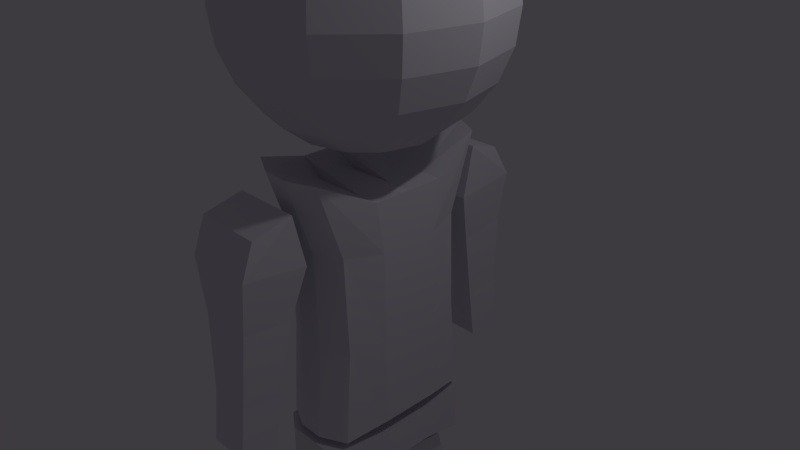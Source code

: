 # Source: GladiusBones.blend  (saved by Blender 2.73.6; exported with 4.5.12 LTS)
import bpy
from mathutils import Matrix  # noqa: F401  (used for matrix-valued properties, if any)

bpy.ops.wm.read_factory_settings(use_empty=True)
scene = bpy.context.scene
scene.name = 'Scene'

# ---- collections
col_collection_1 = bpy.data.collections.new('Collection 1'); scene.collection.children.link(col_collection_1)

# ---- materials (node trees are filled in below, after node groups)
mat_material = bpy.data.materials.new('Material')
mat_material.alpha_threshold = 0.0
mat_material.use_transparent_shadow = False
mat_material.diffuse_color = (0.7501, 0.7471, 0.8, 1.0)
mat_material.roughness = 0.5
mat_material.line_color = (0.0, 0.0, 0.0, 1.0)

# ---- material node trees

# ---- world
world_world = bpy.data.worlds.new('World'); scene.world = world_world
world_world.color = (0.04814, 0.04313, 0.05088)
world_world.use_sun_shadow = False
world_world.sun_shadow_jitter_overblur = 0.0
world_world.cycles.sampling_method = 'MANUAL'
world_world.cycles.sample_map_resolution = 256

# ---- cameras
cam_camera = bpy.data.cameras.new('Camera')
cam_camera.clip_end = 100.0
cam_camera.lens = 35.0
cam_camera.sensor_width = 32.0
cam_camera.sensor_height = 18.0
cam_camera.ortho_scale = 7.314
cam_camera.dof.focus_distance = 0.0
cam_camera.dof.aperture_fstop = 0.0

# ---- lights
light_lamp = bpy.data.lights.new('Lamp', 'POINT')
light_lamp.transmission_factor = 0.0
light_lamp.cutoff_distance = 30.0
light_lamp.energy = 100.0
light_lamp.shadow_buffer_clip_start = 1.001
light_lamp.shadow_soft_size = 0.1
light_lamp.shadow_maximum_resolution = 0.006
light_lamp.use_absolute_resolution = True
light_lamp.cycles.use_multiple_importance_sampling = False

# ---- meshes
me_cube = bpy.data.meshes.new('Cube')
me_cube.from_pydata([(0.5352, -1.001, -0.8075), (-0.5446, -1.003, -0.8075), (0.5164, -1.253, 1.082), (-0.563, -1.22, 1.102), (0.1756, -1.179, -0.8075), (-0.1843, -1.18, -0.8075), (0.6579, -0.4021, -0.7554), (0.535, -0.8962, -0.1408), (0.5012, -0.905, 0.5482), (-0.6686, -0.405, -0.6476), (-0.5448, -0.8985, -0.1408), (-0.5782, -0.8718, 0.5685), (0.157, -1.42, 1.089), (-0.2028, -1.409, 1.095), (0.6582, -0.5082, 0.8825), (-0.6684, -0.5111, 0.9902), (0.6579, -0.4021, 0.5258), (0.6579, -0.4021, -0.1408), (-0.6686, -0.405, -0.03304), (-0.6686, -0.405, 0.6336), (0.1754, -1.075, -0.1408), (-0.1845, -1.076, -0.1408), (0.1418, -1.072, 0.5549), (-0.218, -1.061, 0.5617), (0.3387, -0.5089, 0.8825), (-0.3279, -0.5104, 0.8825), (0.3385, -0.4028, -0.688), (-0.3281, -0.4043, -0.688), (0.5412, -1.032, -1.242), (-0.5872, -1.034, -1.242), (0.5412, -1.032, -0.8655), (-0.5872, -1.034, -0.8655), (0.3403, -1.21, -1.242), (-0.3264, -1.211, -1.242), (0.004008, -0.3662, -1.109), (0.5412, -1.032, -1.117), (0.5412, -1.032, -0.9911), (-0.08921, -0.3664, -1.109), (-0.5872, -1.034, -1.117), (-0.5872, -1.034, -0.9911), (0.3403, -1.21, -0.8655), (-0.3264, -1.211, -0.8655), (0.6532, -0.3648, -0.8655), (-0.6541, -0.3677, -0.8655), (0.6532, -0.3648, -0.9911), (0.6532, -0.3648, -1.117), (-0.6541, -0.3677, -1.117), (-0.6541, -0.3677, -0.9911), (0.3403, -1.21, -1.117), (-0.3264, -1.211, -1.117), (0.3403, -1.21, -0.9911), (-0.3264, -1.211, -0.9911), (0.3384, -0.3655, -0.8655), (-0.3282, -0.367, -0.8655), (-0.1973, -0.3667, -1.109), (0.1712, -0.3659, -1.109), (-0.423, -0.8061, -1.296), (-0.4147, -0.9337, -1.574), (-0.4163, -0.1667, -1.574), (0.4162, -0.1649, -1.245), (0.4162, -0.1649, -1.574), (-0.3972, -0.1666, -2.766), (0.966, -0.1637, -2.766), (-0.4163, -0.1667, -1.245), (0.9676, -0.9306, -2.766), (-0.3956, -0.9336, -2.766), (0.4179, -0.9318, -2.01), (-0.4305, -0.9545, -2.03), (-0.4322, -0.1876, -2.03), (0.4162, -0.1649, -2.01), (0.4096, -0.8043, -1.296), (0.4179, -0.9318, -1.574), (-0.4051, -0.9336, -2.262), (-0.4068, -0.1667, -2.262), (-0.3965, -0.4876, -2.766), (-0.4305, -0.9545, -1.812), (-0.4322, -0.1876, -1.812), (-0.4163, -0.1667, -1.409), (-0.4315, -0.5085, -2.03), (-0.4198, -0.4239, -1.27), (-0.4156, -0.4876, -1.574), (-0.4188, -0.8699, -1.435), (-0.4177, -0.4558, -1.422), (-0.4315, -0.5085, -1.812), (-0.4061, -0.4876, -2.262), (-0.402, -0.1667, -2.388), (-0.4013, -0.4876, -2.388), (-0.4064, -0.3271, -2.262), (0.4179, -0.9318, -2.388), (0.4162, -0.1649, -2.388), (0.4171, -0.5484, -2.01), (0.469, -0.1648, -2.766), (0.9676, -0.9306, -2.577), (0.966, -0.1637, -2.577), (0.3984, -0.9319, -2.766), (-0.6273, -1.316, 0.5557), (-0.627, -1.473, 0.9147), (0.3399, -1.313, 0.5557), (0.3402, -1.47, 0.9147), (-0.6254, -2.189, 0.6121), (-0.6866, -1.979, 0.8314), (0.3418, -2.186, 0.6121), (0.2807, -1.977, 0.8314), (-0.4023, -0.9336, -2.41), (0.4171, -0.5484, -2.245), (0.4162, -0.1649, -2.243), (0.4179, -0.9318, -2.247), (0.4162, -0.1649, -1.819), (0.4179, -0.9318, -1.753), (0.4126, -0.5104, -1.272), (0.417, -0.5373, -1.787), (0.417, -0.5267, -1.574), (0.4171, -0.5624, -2.388), (0.9668, -0.5701, -2.766), (0.9669, -0.5844, -2.577), (0.4347, -0.5379, -2.766), (0.2237, -1.511, 0.1884), (-0.5103, -1.512, 0.1884), (0.2252, -2.173, 0.2312), (-0.5089, -2.175, 0.2312), (0.1476, -1.709, -0.3328), (-0.4333, -1.71, -0.3328), (0.1487, -2.234, -0.2989), (-0.4322, -2.235, -0.2989), (0.1478, -1.8, -0.7009), (-0.4331, -1.801, -0.7009), (0.1489, -2.324, -0.667), (-0.432, -2.325, -0.667), (0.5308, 1.008, -0.8075), (-0.549, 1.006, -0.8075), (0.5109, 1.26, 1.082), (-0.5683, 1.222, 1.102), (0.1705, 1.185, -0.8075), (-0.1895, 1.184, -0.8075), (0.6562, 0.4101, -0.7554), (0.531, 0.9036, -0.1408), (0.4973, 0.9122, 0.5482), (-0.6704, 0.4072, -0.6476), (-0.5488, 0.9012, -0.1408), (-0.582, 0.8744, 0.5685), (0.1508, 1.425, 1.089), (-0.209, 1.413, 1.095), (0.6559, 0.5162, 0.8825), (-0.6706, 0.5133, 0.9902), (0.6562, 0.4101, 0.5258), (0.6562, 0.4101, -0.1408), (-0.6704, 0.4072, -0.03304), (-0.6704, 0.4072, 0.6336), (0.1707, 1.081, -0.1408), (-0.1892, 1.08, -0.1408), (0.1371, 1.077, 0.5549), (-0.2226, 1.065, 0.5617), (0.3365, 0.5155, 0.8825), (-0.3302, 0.514, 0.8825), (0.3367, 0.4094, -0.688), (-0.3299, 0.4079, -0.688), (0.5367, 1.039, -1.242), (-0.5917, 1.037, -1.242), (0.5367, 1.039, -0.8655), (-0.5917, 1.037, -0.8655), (0.335, 1.216, -1.242), (-0.3317, 1.215, -1.242), (0.002398, 0.3713, -1.109), (0.5367, 1.039, -1.117), (0.5367, 1.039, -0.9911), (-0.09082, 0.3711, -1.109), (-0.5917, 1.037, -1.117), (-0.5917, 1.037, -0.9911), (0.335, 1.216, -0.8655), (-0.3317, 1.215, -0.8655), (0.6515, 0.3727, -0.8655), (-0.6558, 0.3699, -0.8655), (0.6515, 0.3727, -0.9911), (0.6515, 0.3727, -1.117), (-0.6558, 0.3699, -1.117), (-0.6558, 0.3699, -0.9911), (0.335, 1.216, -1.117), (-0.3317, 1.215, -1.117), (0.335, 1.216, -0.9911), (-0.3317, 1.215, -0.9911), (0.3368, 0.372, -0.8655), (-0.3298, 0.3706, -0.8655), (-0.1989, 0.3709, -1.109), (0.1696, 0.3717, -1.109), (0.657, 0.003974, -0.7554), (-0.6695, 0.001078, -0.6476), (0.657, 0.003974, 0.8825), (-0.6695, 0.001078, 0.9902), (0.657, 0.003974, 0.5258), (0.657, 0.003974, -0.1408), (-0.6695, 0.001078, -0.03304), (-0.6695, 0.001078, 0.6336), (0.3376, 0.003277, 0.8825), (-0.329, 0.001821, 0.8825), (0.3376, 0.003277, -0.688), (-0.329, 0.001821, -0.688), (0.4686, 0.003563, -1.109), (-0.4962, 0.001456, -1.109), (0.6523, 0.003964, -0.8655), (-0.6549, 0.001109, -0.8655), (0.6523, 0.003964, -0.9911), (0.6523, 0.003964, -1.117), (-0.6549, 0.001109, -1.117), (-0.6549, 0.001109, -0.9911), (0.3376, 0.003277, -0.8655), (-0.329, 0.001821, -0.8655), (-0.1981, 0.002107, -1.109), (0.1704, 0.002912, -1.109), (-0.4265, 0.8093, -1.296), (-0.4187, 0.9369, -1.574), (-0.4171, 0.17, -1.574), (0.4155, 0.1718, -1.245), (0.4155, 0.1718, -1.574), (-0.398, 0.17, -2.766), (0.9652, 0.173, -2.766), (-0.4171, 0.17, -1.245), (0.9635, 0.9399, -2.766), (-0.3997, 0.937, -2.766), (0.4138, 0.9387, -2.01), (-0.4347, 0.9577, -2.03), (-0.433, 0.1908, -2.03), (0.4155, 0.1718, -2.01), (0.406, 0.8111, -1.296), (0.4138, 0.9387, -1.574), (-0.4092, 0.9369, -2.262), (-0.4075, 0.17, -2.262), (-0.3987, 0.4909, -2.766), (-0.4347, 0.9577, -1.812), (-0.433, 0.1908, -1.812), (-0.4171, 0.17, -1.409), (-0.4337, 0.5117, -2.03), (-0.4217, 0.4271, -1.27), (-0.4178, 0.4909, -1.574), (-0.4226, 0.8731, -1.435), (-0.4197, 0.459, -1.422), (-0.4337, 0.5117, -1.812), (-0.4082, 0.4909, -2.262), (-0.4028, 0.17, -2.388), (-0.4035, 0.4909, -2.388), (-0.4079, 0.3304, -2.262), (0.4138, 0.9387, -2.388), (0.4155, 0.1718, -2.388), (0.4147, 0.5553, -2.01), (0.4683, 0.1719, -2.766), (0.9635, 0.9399, -2.577), (0.9652, 0.173, -2.577), (0.3943, 0.9387, -2.766), (-0.6331, 1.318, 0.5557), (-0.6334, 1.475, 0.9147), (0.3341, 1.32, 0.5557), (0.3338, 1.477, 0.9147), (-0.635, 2.191, 0.6121), (-0.6952, 1.981, 0.8314), (0.3322, 2.193, 0.6121), (0.272, 1.983, 0.8314), (-0.4064, 0.9369, -2.41), (0.4147, 0.5553, -2.245), (0.4155, 0.1718, -2.243), (0.4138, 0.9387, -2.247), (0.4155, 0.1718, -1.819), (0.4138, 0.9387, -1.753), (0.4104, 0.5173, -1.272), (0.4147, 0.5442, -1.787), (0.4147, 0.5336, -1.574), (0.4146, 0.5692, -2.388), (0.9643, 0.5794, -2.766), (0.9643, 0.5937, -2.577), (0.4323, 0.5449, -2.766), (0.2171, 1.517, 0.1884), (-0.5169, 1.515, 0.1884), (0.2157, 2.179, 0.2312), (-0.5184, 2.178, 0.2312), (0.1401, 1.715, -0.3328), (-0.4408, 1.714, -0.3328), (0.139, 2.239, -0.2989), (-0.4419, 2.238, -0.2989), (0.1399, 1.805, -0.7009), (-0.441, 1.804, -0.7009), (0.1388, 2.33, -0.667), (-0.4421, 2.328, -0.667), (-0.007547, 0.4525, 2.873), (-0.008478, 0.8791, 2.782), (-0.009278, 1.246, 2.638), (-0.009892, 1.527, 2.45), (-0.01028, 1.703, 2.232), (-0.01041, 1.764, 1.997), (-0.01028, 1.703, 1.762), (-0.009892, 1.527, 1.544), (-0.009278, 1.246, 1.356), (-0.008478, 0.8791, 1.212), (-0.007547, 0.4525, 1.121), (-0.006547, -0.005322, 1.09), (0.2215, 0.3917, 2.873), (0.434, 0.7616, 2.782), (0.6165, 1.079, 2.638), (0.7565, 1.323, 2.45), (0.8446, 1.476, 2.232), (0.8746, 1.529, 1.997), (0.8446, 1.476, 1.762), (0.7565, 1.323, 1.544), (0.6165, 1.079, 1.356), (0.434, 0.7616, 1.212), (0.2215, 0.3917, 1.121), (0.3894, 0.2245, 2.873), (0.7585, 0.4386, 2.782), (1.075, 0.6225, 2.638), (1.318, 0.7635, 2.45), (1.471, 0.8522, 2.232), (1.523, 0.8825, 1.997), (1.471, 0.8522, 1.762), (1.318, 0.7635, 1.544), (1.075, 0.6225, 1.356), (0.7585, 0.4386, 1.212), (0.3895, 0.2245, 1.121), (0.4513, -0.004322, 2.873), (0.8779, -0.00339, 2.782), (1.244, -0.002591, 2.638), (1.525, -0.001977, 2.45), (1.702, -0.001591, 2.232), (1.762, -0.001459, 1.997), (1.702, -0.001591, 1.762), (1.525, -0.001977, 1.544), (1.244, -0.002591, 1.356), (0.8779, -0.00339, 1.212), (0.4513, -0.004322, 1.121), (-0.006548, -0.005321, 2.904), (0.3904, -0.2334, 2.873), (0.7604, -0.4459, 2.782), (1.078, -0.6284, 2.638), (1.322, -0.7684, 2.45), (1.475, -0.8564, 2.232), (1.527, -0.8864, 1.997), (1.475, -0.8564, 1.762), (1.322, -0.7684, 1.544), (1.078, -0.6284, 1.356), (0.7604, -0.4459, 1.212), (0.3904, -0.2334, 1.121), (0.2232, -0.4013, 2.873), (0.4374, -0.7703, 2.782), (0.6212, -1.087, 2.638), (0.7623, -1.33, 2.45), (0.851, -1.483, 2.232), (0.8813, -1.535, 1.997), (0.851, -1.483, 1.762), (0.7623, -1.33, 1.544), (0.6212, -1.087, 1.356), (0.4374, -0.7703, 1.212), (0.2232, -0.4013, 1.121), (-0.005547, -0.4632, 2.873), (-0.004616, -0.8898, 2.782), (-0.003816, -1.256, 2.638), (-0.003202, -1.537, 2.45), (-0.002816, -1.714, 2.232), (-0.002685, -1.774, 1.997), (-0.002816, -1.714, 1.762), (-0.003202, -1.537, 1.544), (-0.003816, -1.256, 1.356), (-0.004616, -0.8898, 1.212), (-0.005547, -0.4632, 1.121), (-0.2346, -0.4023, 2.873), (-0.4471, -0.7723, 2.782), (-0.6296, -1.09, 2.638), (-0.7696, -1.334, 2.45), (-0.8576, -1.487, 2.232), (-0.8877, -1.539, 1.997), (-0.8576, -1.487, 1.762), (-0.7696, -1.334, 1.544), (-0.6296, -1.09, 1.356), (-0.4471, -0.7723, 1.212), (-0.2346, -0.4023, 1.121), (-0.4025, -0.2351, 2.873), (-0.7716, -0.4492, 2.782), (-1.088, -0.6331, 2.638), (-1.332, -0.7742, 2.45), (-1.484, -0.8629, 2.232), (-1.537, -0.8931, 1.997), (-1.484, -0.8629, 1.762), (-1.332, -0.7742, 1.544), (-1.088, -0.6331, 1.356), (-0.7716, -0.4492, 1.212), (-0.4025, -0.2351, 1.121), (-0.4644, -0.006321, 2.873), (-0.891, -0.007253, 2.782), (-1.257, -0.008052, 2.638), (-1.538, -0.008666, 2.45), (-1.715, -0.009052, 2.232), (-1.775, -0.009184, 1.997), (-1.715, -0.009052, 1.762), (-1.538, -0.008666, 1.544), (-1.257, -0.008053, 1.356), (-0.891, -0.007253, 1.212), (-0.4644, -0.006321, 1.121), (-0.4035, 0.2227, 2.873), (-0.7735, 0.4352, 2.782), (-1.091, 0.6177, 2.638), (-1.335, 0.7578, 2.45), (-1.488, 0.8458, 2.232), (-1.54, 0.8758, 1.997), (-1.488, 0.8458, 1.762), (-1.335, 0.7578, 1.544), (-1.091, 0.6177, 1.356), (-0.7735, 0.4352, 1.212), (-0.4035, 0.2227, 1.121), (-0.2363, 0.3907, 2.873), (-0.4505, 0.7597, 2.782), (-0.6343, 1.077, 2.638), (-0.7754, 1.32, 2.45), (-0.8641, 1.473, 2.232), (-0.8944, 1.525, 1.997), (-0.8641, 1.473, 1.762), (-0.7754, 1.32, 1.544), (-0.6343, 1.077, 1.356), (-0.4505, 0.7597, 1.212), (-0.2363, 0.3907, 1.121)], [], [(23, 13, 3, 11), (2, 8, 16, 14), (8, 7, 17, 16), (7, 0, 6, 17), (1, 10, 18, 9), (10, 11, 19, 18), (11, 3, 15, 19), (5, 21, 10, 1), (21, 23, 11, 10), (0, 7, 20, 4), (4, 20, 21, 5), (7, 8, 22, 20), (20, 22, 23, 21), (8, 2, 12, 22), (22, 12, 13, 23), (13, 25, 15, 3), (2, 14, 24, 12), (12, 24, 25, 13), (0, 4, 26, 6), (4, 5, 27, 26), (5, 1, 9, 27), (51, 41, 31, 39), (30, 36, 44, 42), (36, 35, 45, 44), (35, 28, 34, 45), (29, 38, 46, 37), (38, 39, 47, 46), (39, 31, 43, 47), (33, 49, 38, 29), (49, 51, 39, 38), (28, 35, 48, 32), (32, 48, 49, 33), (35, 36, 50, 48), (48, 50, 51, 49), (36, 30, 40, 50), (50, 40, 41, 51), (41, 53, 43, 31), (30, 42, 52, 40), (40, 52, 53, 41), (28, 32, 54, 34), (32, 33, 55, 54), (33, 29, 37, 55), (27, 9, 185, 195), (26, 27, 195, 194), (6, 26, 194, 184), (19, 15, 187, 191), (18, 19, 191, 190), (9, 18, 190, 185), (17, 6, 184, 189), (16, 17, 189, 188), (14, 16, 188, 186), (55, 37, 197, 207), (54, 55, 207, 206), (34, 54, 206, 196), (52, 204, 205, 53), (42, 198, 204, 52), (53, 205, 199, 43), (47, 43, 199, 203), (46, 47, 203, 202), (37, 46, 202, 197), (45, 34, 196, 201), (44, 45, 201, 200), (42, 44, 200, 198), (192, 193, 187, 15, 25, 24, 14, 186), (63, 59, 60, 58, 77), (68, 69, 105, 73), (71, 57, 75, 108), (106, 72, 103, 88), (58, 60, 107, 76), (56, 70, 109, 79), (83, 76, 68, 78), (86, 85, 61, 74), (60, 111, 110, 107), (82, 77, 58, 80), (70, 56, 81, 57, 71), (59, 109, 111, 60), (81, 82, 80, 57), (56, 79, 82, 81), (79, 63, 77, 82), (75, 83, 78, 67), (57, 80, 83, 75), (80, 58, 76, 83), (103, 86, 74, 65), (67, 78, 84, 72), (78, 68, 73, 87, 84), (85, 86, 84, 87, 73), (92, 88, 94, 64), (85, 89, 91, 61), (96, 98, 97, 95), (98, 102, 101, 97), (102, 100, 99, 101), (100, 96, 95, 99), (99, 95, 117, 119), (100, 102, 98, 96), (88, 103, 65, 94), (72, 84, 86, 103), (69, 90, 104, 105), (66, 67, 72, 106), (90, 66, 106, 104), (89, 93, 62, 91), (73, 105, 89, 85), (76, 107, 69, 68), (108, 75, 67, 66), (107, 110, 90, 69), (109, 70, 71, 111), (111, 71, 108, 110), (110, 108, 66, 90), (79, 109, 59, 63), (88, 112, 104, 106), (112, 89, 105, 104), (92, 114, 112, 88), (64, 113, 114, 92), (114, 93, 89, 112), (113, 62, 93, 114), (74, 115, 94, 65), (61, 91, 115, 74), (115, 113, 64, 94), (91, 62, 113, 115), (119, 117, 121, 123), (101, 99, 119, 118), (97, 101, 118, 116), (95, 97, 116, 117), (123, 121, 125, 127), (118, 119, 123, 122), (116, 118, 122, 120), (117, 116, 120, 121), (125, 124, 126, 127), (122, 123, 127, 126), (120, 122, 126, 124), (121, 120, 124, 125), (151, 139, 131, 141), (130, 142, 144, 136), (136, 144, 145, 135), (135, 145, 134, 128), (129, 137, 146, 138), (138, 146, 147, 139), (139, 147, 143, 131), (133, 129, 138, 149), (149, 138, 139, 151), (128, 132, 148, 135), (132, 133, 149, 148), (135, 148, 150, 136), (148, 149, 151, 150), (136, 150, 140, 130), (150, 151, 141, 140), (141, 131, 143, 153), (130, 140, 152, 142), (140, 141, 153, 152), (128, 134, 154, 132), (132, 154, 155, 133), (133, 155, 137, 129), (179, 167, 159, 169), (158, 170, 172, 164), (164, 172, 173, 163), (163, 173, 162, 156), (157, 165, 174, 166), (166, 174, 175, 167), (167, 175, 171, 159), (161, 157, 166, 177), (177, 166, 167, 179), (156, 160, 176, 163), (160, 161, 177, 176), (163, 176, 178, 164), (176, 177, 179, 178), (164, 178, 168, 158), (178, 179, 169, 168), (169, 159, 171, 181), (158, 168, 180, 170), (168, 169, 181, 180), (156, 162, 182, 160), (160, 182, 183, 161), (161, 183, 165, 157), (155, 195, 185, 137), (154, 194, 195, 155), (134, 184, 194, 154), (147, 191, 187, 143), (146, 190, 191, 147), (137, 185, 190, 146), (145, 189, 184, 134), (144, 188, 189, 145), (142, 186, 188, 144), (183, 207, 197, 165), (182, 206, 207, 183), (162, 196, 206, 182), (180, 181, 205, 204), (170, 180, 204, 198), (181, 171, 199, 205), (175, 203, 199, 171), (174, 202, 203, 175), (165, 197, 202, 174), (173, 201, 196, 162), (172, 200, 201, 173), (170, 198, 200, 172), (192, 186, 142, 152, 153, 143, 187, 193), (215, 229, 210, 212, 211), (220, 225, 257, 221), (223, 260, 227, 209), (258, 240, 255, 224), (210, 228, 259, 212), (208, 231, 261, 222), (235, 230, 220, 228), (238, 226, 213, 237), (212, 259, 262, 263), (234, 232, 210, 229), (222, 223, 209, 233, 208), (211, 212, 263, 261), (233, 209, 232, 234), (208, 233, 234, 231), (231, 234, 229, 215), (227, 219, 230, 235), (209, 227, 235, 232), (232, 235, 228, 210), (255, 217, 226, 238), (219, 224, 236, 230), (230, 236, 239, 225, 220), (237, 225, 239, 236, 238), (244, 216, 246, 240), (237, 213, 243, 241), (248, 247, 249, 250), (250, 249, 253, 254), (254, 253, 251, 252), (252, 251, 247, 248), (251, 271, 269, 247), (252, 248, 250, 254), (240, 246, 217, 255), (224, 255, 238, 236), (221, 257, 256, 242), (218, 258, 224, 219), (242, 256, 258, 218), (241, 243, 214, 245), (225, 237, 241, 257), (228, 220, 221, 259), (260, 218, 219, 227), (259, 221, 242, 262), (261, 263, 223, 222), (263, 262, 260, 223), (262, 242, 218, 260), (231, 215, 211, 261), (240, 258, 256, 264), (264, 256, 257, 241), (244, 240, 264, 266), (216, 244, 266, 265), (266, 264, 241, 245), (265, 266, 245, 214), (226, 217, 246, 267), (213, 226, 267, 243), (267, 246, 216, 265), (243, 267, 265, 214), (271, 275, 273, 269), (253, 270, 271, 251), (249, 268, 270, 253), (247, 269, 268, 249), (275, 279, 277, 273), (270, 274, 275, 271), (268, 272, 274, 270), (269, 273, 272, 268), (277, 279, 278, 276), (274, 278, 279, 275), (272, 276, 278, 274), (273, 277, 276, 272), (290, 289, 301, 302), (289, 288, 300, 301), (288, 287, 299, 300), (287, 286, 298, 299), (286, 285, 297, 298), (285, 284, 296, 297), (284, 283, 295, 296), (283, 282, 294, 295), (282, 281, 293, 294), (281, 280, 292, 293), (302, 301, 312, 313), (301, 300, 311, 312), (300, 299, 310, 311), (299, 298, 309, 310), (298, 297, 308, 309), (297, 296, 307, 308), (296, 295, 306, 307), (295, 294, 305, 306), (294, 293, 304, 305), (293, 292, 303, 304), (313, 312, 323, 324), (312, 311, 322, 323), (311, 310, 321, 322), (310, 309, 320, 321), (309, 308, 319, 320), (308, 307, 318, 319), (307, 306, 317, 318), (306, 305, 316, 317), (305, 304, 315, 316), (304, 303, 314, 315), (324, 323, 335, 336), (323, 322, 334, 335), (322, 321, 333, 334), (321, 320, 332, 333), (320, 319, 331, 332), (319, 318, 330, 331), (318, 317, 329, 330), (317, 316, 328, 329), (316, 315, 327, 328), (315, 314, 326, 327), (336, 335, 346, 347), (335, 334, 345, 346), (334, 333, 344, 345), (333, 332, 343, 344), (332, 331, 342, 343), (331, 330, 341, 342), (330, 329, 340, 341), (329, 328, 339, 340), (328, 327, 338, 339), (327, 326, 337, 338), (347, 346, 357, 358), (346, 345, 356, 357), (345, 344, 355, 356), (344, 343, 354, 355), (343, 342, 353, 354), (342, 341, 352, 353), (341, 340, 351, 352), (340, 339, 350, 351), (339, 338, 349, 350), (338, 337, 348, 349), (358, 357, 368, 369), (357, 356, 367, 368), (356, 355, 366, 367), (355, 354, 365, 366), (354, 353, 364, 365), (353, 352, 363, 364), (352, 351, 362, 363), (351, 350, 361, 362), (350, 349, 360, 361), (349, 348, 359, 360), (369, 368, 379, 380), (368, 367, 378, 379), (367, 366, 377, 378), (366, 365, 376, 377), (365, 364, 375, 376), (364, 363, 374, 375), (363, 362, 373, 374), (362, 361, 372, 373), (361, 360, 371, 372), (360, 359, 370, 371), (380, 379, 390, 391), (379, 378, 389, 390), (378, 377, 388, 389), (377, 376, 387, 388), (376, 375, 386, 387), (375, 374, 385, 386), (374, 373, 384, 385), (373, 372, 383, 384), (372, 371, 382, 383), (371, 370, 381, 382), (391, 390, 401, 402), (390, 389, 400, 401), (389, 388, 399, 400), (388, 387, 398, 399), (387, 386, 397, 398), (386, 385, 396, 397), (385, 384, 395, 396), (384, 383, 394, 395), (383, 382, 393, 394), (382, 381, 392, 393), (402, 401, 412, 413), (401, 400, 411, 412), (400, 399, 410, 411), (399, 398, 409, 410), (398, 397, 408, 409), (397, 396, 407, 408), (396, 395, 406, 407), (395, 394, 405, 406), (394, 393, 404, 405), (393, 392, 403, 404), (291, 290, 302), (280, 325, 292), (291, 302, 313), (292, 325, 303), (291, 313, 324), (303, 325, 314), (291, 324, 336), (314, 325, 326), (291, 336, 347), (326, 325, 337), (291, 347, 358), (337, 325, 348), (291, 358, 369), (348, 325, 359), (291, 369, 380), (359, 325, 370), (291, 380, 391), (370, 325, 381), (291, 391, 402), (381, 325, 392), (291, 402, 413), (392, 325, 403), (291, 413, 290), (413, 412, 289, 290), (412, 411, 288, 289), (411, 410, 287, 288), (410, 409, 286, 287), (409, 408, 285, 286), (408, 407, 284, 285), (407, 406, 283, 284), (406, 405, 282, 283), (405, 404, 281, 282), (404, 403, 280, 281), (403, 325, 280)])
me_cube.materials.append(mat_material)
me_cube.use_remesh_preserve_volume = False
me_cube.use_remesh_preserve_attributes = False
me_cube.use_mirror_vertex_groups = False
me_cube.update()
arm_armature_001 = bpy.data.armatures.new('Armature.001')  # bones are not reproduced

# ---- objects
ob_armature = bpy.data.objects.new('Armature', arm_armature_001)
ob_cube = bpy.data.objects.new('Cube', me_cube)
ob_lamp = bpy.data.objects.new('Lamp', light_lamp)
ob_camera = bpy.data.objects.new('Camera', cam_camera)

# ---- transforms, parenting, visibility, modifiers, constraints
ob_armature.location = (0.0, 0.0, -2.725)
ob_armature.show_in_front = True
ob_armature.lineart.crease_threshold = 0.0
ob_cube.parent = ob_armature
ob_cube.matrix_parent_inverse = Matrix(((1.0, 0.0, 0.0, 0.0), (0.0, 1.0, 0.0, 0.0), (0.0, 0.0, 1.0, 2.109), (0.0, 0.0, 0.0, 1.0)))
ob_cube.location = (0.0, 0.0, 0.0)
ob_cube.scale = (1.0, 1.0, 1.95)
ob_cube.lock_rotations_4d = False
ob_cube.empty_display_type = 'ARROWS'
ob_cube.lineart.crease_threshold = 0.0
_vg = ob_cube.vertex_groups.new(name='Bone')
_vg.add([28, 29, 30, 31, 32, 33, 34, 35, 36, 37, 38, 39, 40, 41, 42, 43, 44, 45, 46, 47, 48, 49, 50, 51, 52, 53, 54, 55, 156, 157, 158, 159, 160, 161, 162, 163, 164, 165, 166, 167, 168, 169, 170, 171, 172, 173, 174, 175, 176, 177, 178, 179, 180, 181, 182, 183, 196, 197, 198, 199, 200, 201, 202, 203, 204, 205, 206, 207], 1.0, 'REPLACE')
_vg = ob_cube.vertex_groups.new(name='Bone.001')
_vg.add([0, 1, 2, 3, 4, 5, 6, 7, 8, 9, 10, 11, 12, 13, 14, 15, 16, 17, 18, 19, 20, 21, 22, 23, 24, 25, 26, 27, 128, 129, 130, 131, 132, 133, 134, 135, 136, 137, 138, 139, 140, 141, 142, 143, 144, 145, 146, 147, 148, 149, 150, 151, 152, 153, 154, 155, 184, 185, 186, 187, 188, 189, 190, 191, 192, 193, 194, 195], 1.0, 'REPLACE')
_vg = ob_cube.vertex_groups.new(name='Bone.002')
for _i, _w in zip([95, 96, 97, 98, 99, 100, 101, 102, 116, 117, 118, 119, 120, 121, 122, 123], [0.9935, 0.9985, 0.9918, 0.998, 0.9933, 0.9978, 0.9914, 0.9969, 0.9472, 0.9551, 0.9454, 0.9534, 0.03764, 0.02065, 0.03908, 0.02181]): _vg.add([_i], _w, 'REPLACE')
_vg = ob_cube.vertex_groups.new(name='Bone.003')
for _i, _w in zip([116, 117, 118, 119, 120, 121, 122, 123, 124, 125, 126, 127], [0.05278, 0.03987, 0.05457, 0.04314, 0.9562, 0.9647, 0.9555, 0.9641, 0.9941, 0.9956, 0.9944, 0.9959]): _vg.add([_i], _w, 'REPLACE')
_vg = ob_cube.vertex_groups.new(name='Bone.006')
_vg.add([280, 281, 282, 283, 284, 285, 286, 287, 288, 289, 290, 291, 292, 293, 294, 295, 296, 297, 298, 299, 300, 301, 302, 303, 304, 305, 306, 307, 308, 309, 310, 311, 312, 313, 314, 315, 316, 317, 318, 319, 320, 321, 322, 323, 324, 325, 326, 327, 328, 329, 330, 331, 332, 333, 334, 335, 336, 337, 338, 339, 340, 341, 342, 343, 344, 345, 346, 347, 348, 349, 350, 351, 352, 353, 354, 355, 356, 357, 358, 359, 360, 361, 362, 363, 364, 365, 366, 367, 368, 369, 370, 371, 372, 373, 374, 375, 376, 377, 378, 379, 380, 381, 382, 383, 384, 385, 386, 387, 388, 389, 390, 391, 392, 393, 394, 395, 396, 397, 398, 399, 400, 401, 402, 403, 404, 405, 406, 407, 408, 409, 410, 411, 412, 413], 1.0, 'REPLACE')
_vg = ob_cube.vertex_groups.new(name='Bone.007')
for _i, _w in zip([247, 248, 249, 250, 251, 252, 253, 254, 268, 269, 270, 271, 272, 273, 274, 275], [0.9935, 0.9985, 0.9921, 0.9981, 0.993, 0.9977, 0.9916, 0.997, 0.9484, 0.9547, 0.9459, 0.9523, 0.03482, 0.02154, 0.03778, 0.0244]): _vg.add([_i], _w, 'REPLACE')
_vg = ob_cube.vertex_groups.new(name='Bone.008')
for _i, _w in zip([268, 269, 270, 271, 272, 273, 274, 275, 276, 277, 278, 279], [0.05156, 0.04067, 0.05408, 0.04548, 0.9576, 0.9642, 0.9561, 0.9628, 0.9943, 0.9955, 0.9945, 0.9957]): _vg.add([_i], _w, 'REPLACE')
_vg = ob_cube.vertex_groups.new(name='Bone.004')
for _i, _w in zip([56, 57, 58, 59, 60, 63, 66, 67, 68, 69, 70, 71, 72, 73, 75, 76, 77, 78, 79, 80, 81, 82, 83, 84, 87, 90, 104, 105, 106, 107, 108, 109, 110, 111], [0.991, 0.9519, 0.9651, 0.9919, 0.9591, 0.9936, 0.1805, 0.1893, 0.19, 0.2161, 0.9878, 0.9498, 0.03466, 0.06219, 0.7879, 0.8188, 0.989, 0.1541, 0.9954, 0.972, 0.9797, 0.9904, 0.8474, 0.01271, 0.03451, 0.162, 0.01817, 0.05119, 0.03434, 0.7809, 0.8293, 0.9933, 0.8396, 0.9667]): _vg.add([_i], _w, 'REPLACE')
_vg = ob_cube.vertex_groups.new(name='Bone.005')
for _i, _w in zip([57, 58, 60, 61, 62, 64, 65, 66, 67, 68, 69, 71, 72, 73, 74, 75, 76, 78, 80, 83, 84, 85, 86, 87, 88, 89, 90, 91, 92, 93, 94, 103, 104, 105, 106, 107, 108, 110, 111, 112, 113, 114, 115], [0.04613, 0.01984, 0.03174, 0.9972, 0.9971, 0.9969, 0.9979, 0.8195, 0.8107, 0.81, 0.7839, 0.05021, 0.9577, 0.9378, 0.9986, 0.2121, 0.1812, 0.8459, 0.005926, 0.1526, 0.9686, 0.9819, 0.9901, 0.9577, 0.9873, 0.9849, 0.838, 0.9966, 0.9955, 0.9945, 0.9974, 0.9878, 0.9659, 0.9488, 0.9578, 0.2191, 0.1707, 0.1604, 0.01653, 0.9892, 0.9972, 0.9955, 0.998]): _vg.add([_i], _w, 'REPLACE')
_vg = ob_cube.vertex_groups.new(name='Bone.009')
for _i, _w in zip([208, 209, 210, 211, 212, 215, 218, 219, 220, 221, 222, 223, 224, 225, 227, 228, 229, 230, 231, 232, 233, 234, 235, 236, 242, 256, 257, 258, 259, 260, 261, 262, 263], [0.9913, 0.9489, 0.9676, 0.992, 0.9603, 0.9956, 0.1816, 0.1951, 0.3551, 0.2269, 0.9877, 0.9492, 0.03837, 0.07341, 0.788, 0.8488, 0.988, 0.1842, 0.9959, 0.973, 0.9805, 0.9906, 0.8552, 0.01859, 0.1632, 0.0192, 0.05413, 0.03535, 0.7871, 0.8291, 0.9934, 0.8414, 0.9672]): _vg.add([_i], _w, 'REPLACE')
_vg = ob_cube.vertex_groups.new(name='Bone.010')
for _i, _w in zip([209, 210, 212, 213, 214, 216, 217, 218, 219, 220, 221, 223, 224, 225, 226, 227, 228, 230, 232, 235, 236, 237, 238, 239, 240, 241, 242, 243, 244, 245, 246, 255, 256, 257, 258, 259, 260, 262, 263, 264, 265, 266, 267], [0.05108, 0.01481, 0.02935, 0.9967, 0.997, 0.9968, 0.9977, 0.8184, 0.8049, 0.6449, 0.7731, 0.05076, 0.9558, 0.9266, 0.9984, 0.212, 0.1512, 0.8158, 0.003947, 0.1448, 0.9657, 0.9784, 0.9892, 1.0, 0.9871, 0.984, 0.8368, 0.9965, 0.9954, 0.9942, 0.9973, 0.9871, 0.9654, 0.9459, 0.9573, 0.2129, 0.1709, 0.1586, 0.01557, 0.989, 0.9971, 0.9954, 0.9979]): _vg.add([_i], _w, 'REPLACE')
_m = ob_cube.modifiers.new('Armature', 'ARMATURE')
_m = ob_cube.modifiers.new('Armature.001', 'ARMATURE')
_m.object = ob_armature
ob_lamp.location = (4.076, 1.005, 5.904)
ob_lamp.rotation_euler = (0.6503, 0.05522, 1.866)
ob_lamp.lock_rotations_4d = False
ob_lamp.empty_display_type = 'ARROWS'
ob_lamp.color = (0.0, 0.0, 0.0, 0.0)
ob_lamp.lineart.crease_threshold = 0.0
ob_camera.location = (7.481, -6.508, 5.344)
ob_camera.rotation_euler = (1.109, 0.01082, 0.8149)
ob_camera.lock_rotations_4d = False
ob_camera.empty_display_type = 'ARROWS'
ob_camera.color = (0.0, 0.0, 0.0, 0.0)
ob_camera.display_type = 'WIRE'
ob_camera.lineart.crease_threshold = 0.0

# ---- collection membership
col_collection_1.objects.link(ob_armature)
col_collection_1.objects.link(ob_cube)
col_collection_1.objects.link(ob_lamp)
col_collection_1.objects.link(ob_camera)

# ---- scene / render settings (as saved in the file)
scene.camera = ob_camera
scene.frame_start = 0; scene.frame_end = 120; scene.frame_set(98)
scene.render.engine = 'BLENDER_EEVEE_NEXT'
scene.render.resolution_percentage = 50
scene.render.dither_intensity = 0.0
scene.cycles.use_denoising = False
scene.cycles.samples = 10
scene.cycles.sampling_pattern = 'TABULATED_SOBOL'
scene.cycles.light_sampling_threshold = 0.0
scene.cycles.use_adaptive_sampling = False
scene.cycles.use_light_tree = False
scene.cycles.blur_glossy = 0.0
scene.cycles.pixel_filter_type = 'GAUSSIAN'
scene.cycles.sample_clamp_indirect = 0.0
scene.view_settings.view_transform = 'Standard'
bpy.context.view_layer.update()
